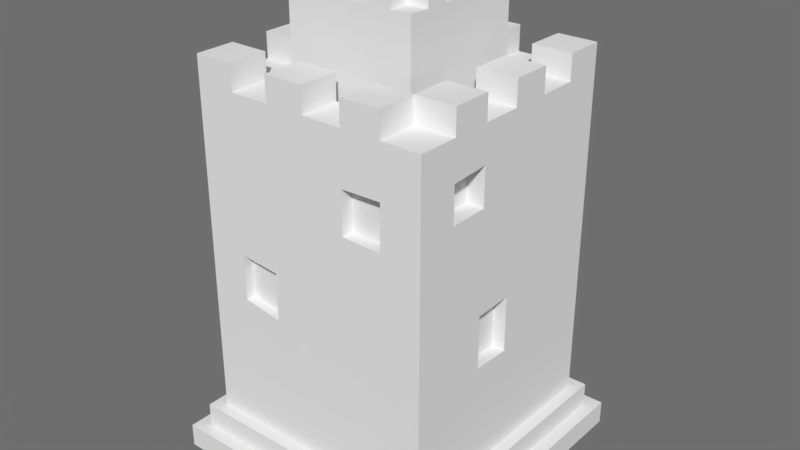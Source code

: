 # Source: base.blend  (saved by Blender 2.79.0; exported with 4.5.12 LTS)
import bpy
from mathutils import Matrix  # noqa: F401  (used for matrix-valued properties, if any)

bpy.ops.wm.read_factory_settings(use_empty=True)
scene = bpy.context.scene
scene.name = 'Scene'

# ---- collections
col_collection_1 = bpy.data.collections.new('Collection 1'); scene.collection.children.link(col_collection_1)

# ---- world
world_world = bpy.data.worlds.new('World'); scene.world = world_world
world_world.use_nodes = True; world_world.node_tree.nodes.clear()
_N = world_world.node_tree.nodes; _L = world_world.node_tree.links
n0 = _N.new('ShaderNodeOutputWorld'); n0.name = 'World Output'; n0.location = (300, 300)
n1 = _N.new('ShaderNodeBackground'); n1.name = 'Background'; n1.location = (10, 300)
n1.inputs[0].default_value = (0.1574, 0.1574, 0.1574, 1.0)
_L.new(n1.outputs[0], n0.inputs[0])
n0.is_active_output = True
world_world.color = (1.0, 1.0, 1.0)
world_world.use_sun_shadow = False
world_world.sun_shadow_jitter_overblur = 0.0
world_world.cycles.sampling_method = 'MANUAL'

# ---- meshes
me_cube = bpy.data.meshes.new('Cube')
me_cube.from_pydata([(1.0, 1.0, 1.0), (1.0, -1.0, 1.0), (-1.0, -1.0, 1.0), (-1.0, 1.0, 1.0), (1.236, 1.236, 6.0), (1.236, -1.236, 6.0), (-1.236, -1.236, 6.0), (-1.236, 1.236, 6.0), (1.854, 1.854, 0.8756), (1.854, -1.854, 0.8756), (-1.854, 1.854, 0.8756), (1.854, 1.854, 6.0), (-1.854, -1.854, 0.8756), (1.854, -1.854, 6.0), (-1.854, -1.854, 6.0), (-1.854, 1.854, 6.0), (1.0, 1.0, 7.239), (1.0, -1.0, 7.239), (-1.0, 1.0, 7.239), (-1.0, -1.0, 7.239), (0.6764, 0.6764, 7.239), (0.6764, -0.6764, 7.239), (-0.6764, 0.6764, 7.239), (-0.6764, -0.6764, 7.239), (0.6764, 0.6764, 6.023), (0.6764, -0.6764, 6.023), (-0.6764, 0.6764, 6.023), (-0.6764, -0.6764, 6.023), (1.0, -0.6764, 7.239), (0.6764, -1.0, 7.239), (0.679, 1.0, 7.239), (1.0, 0.6689, 7.239), (-0.6735, 1.0, 7.239), (-1.0, 0.6749, 7.239), (-0.6822, -1.0, 7.239), (-1.0, -0.6732, 7.239), (1.854, -1.22, 6.0), (1.24, -1.854, 6.0), (-1.231, -1.854, 6.0), (-1.854, -1.234, 6.0), (-1.23, 1.854, 6.0), (1.245, 1.854, 6.0), (1.854, 1.241, 6.0), (1.854, -1.234, 0.8756), (1.225, -1.854, 0.8756), (-1.23, -1.854, 0.8756), (-1.854, -1.239, 0.8756), (-1.854, 1.218, 0.8756), (-1.241, 1.854, 0.8756), (1.268, 1.854, 0.8756), (1.854, 1.229, 0.8756), (1.0, 0.5, 1.0), (1.0, -5.364e-07, 1.0), (1.0, -0.5, 1.0), (-1.0, -0.5, 1.0), (-1.0, 2.086e-07, 1.0), (-1.0, 0.5, 1.0), (1.236, 0.6181, 6.0), (1.236, -6.557e-07, 6.0), (1.236, -0.6181, 6.0), (-1.236, -0.6181, 6.0), (-1.236, 2.384e-07, 6.0), (1.854, 0.6259, 6.0), (1.854, 0.01062, 6.0), (1.854, -0.6047, 6.0), (-1.854, -0.6177, 6.0), (-1.854, -0.001613, 6.0), (-1.854, 0.6144, 6.0), (1.854, 0.6135, 0.8756), (1.854, -0.002424, 0.8756), (1.854, -0.6183, 0.8756), (-1.854, -0.625, 0.8756), (-1.854, -0.01076, 0.8756), (-1.854, 0.6035, 0.8756), (0.5, 1.0, 1.0), (2.384e-07, 1.0, 1.0), (-0.5, 1.0, 1.0), (0.5, -1.0, 1.0), (-5.364e-07, -1.0, 1.0), (-0.5, -1.0, 1.0), (0.6181, 1.236, 6.0), (3.576e-07, 1.236, 6.0), (-0.6181, 1.236, 6.0), (0.6181, -1.236, 6.0), (-6.557e-07, -1.236, 6.0), (-0.6181, -1.236, 6.0), (0.6225, -1.854, 6.0), (0.004773, -1.854, 6.0), (-0.6129, -1.854, 6.0), (0.6262, 1.854, 6.0), (0.007316, 1.854, 6.0), (-0.6115, 1.854, 6.0), (0.611, -1.854, 0.8756), (-0.00249, -1.854, 0.8756), (-0.616, -1.854, 0.8756), (0.6409, 1.854, 0.8756), (0.01349, 1.854, 0.8756), (-0.6139, 1.854, 0.8756), (-1.236, 0.6181, 6.0), (-1.854, 1.231, 6.0), (-1.854, -1.854, 6.386), (-1.236, -1.236, 6.386), (1.236, -0.6181, 6.386), (1.236, -1.236, 6.386), (-0.6181, 1.236, 6.386), (-1.236, 1.236, 6.386), (-1.231, -1.854, 6.386), (1.236, 1.236, 6.386), (1.854, 1.854, 6.386), (1.854, -0.6047, 6.386), (1.854, -1.22, 6.386), (1.24, -1.854, 6.386), (-1.854, -1.234, 6.386), (-0.6115, 1.854, 6.386), (-1.23, 1.854, 6.386), (1.245, 1.854, 6.386), (1.854, 1.241, 6.386), (1.236, 0.6181, 6.386), (1.236, -6.557e-07, 6.386), (-1.236, -0.6181, 6.386), (-1.236, 2.384e-07, 6.386), (1.854, 0.6259, 6.386), (1.854, 0.01062, 6.386), (-1.854, -0.6177, 6.386), (-1.854, -0.001613, 6.386), (0.6181, 1.236, 6.386), (3.576e-07, 1.236, 6.386), (0.6181, -1.236, 6.386), (-6.557e-07, -1.236, 6.386), (-0.6181, -1.236, 6.386), (0.6225, -1.854, 6.386), (0.004773, -1.854, 6.386), (-0.6129, -1.854, 6.386), (0.6262, 1.854, 6.386), (0.007316, 1.854, 6.386), (-1.236, 0.6181, 6.386), (-1.854, 0.6144, 6.386), (-1.854, 1.231, 6.386), (0.6764, 0.3382, 7.239), (0.6764, -4.172e-07, 7.239), (0.6764, -0.3382, 7.239), (-0.6764, -0.3382, 7.239), (-0.6764, 8.941e-08, 7.239), (-0.6764, 0.3382, 7.239), (0.6764, 0.3382, 6.023), (0.6764, -4.172e-07, 6.023), (0.6764, -0.3382, 6.023), (-0.6764, -0.3382, 6.023), (-0.6764, 8.941e-08, 6.023), (-0.6764, 0.3382, 6.023), (1.0, 0.3326, 7.239), (1.0, -0.003742, 7.239), (1.0, -0.3401, 7.239), (-1.0, -0.3362, 7.239), (-1.0, 0.000822, 7.239), (-1.0, 0.3379, 7.239), (0.3382, 0.6764, 7.239), (1.49e-07, 0.6764, 7.239), (-0.3382, 0.6764, 7.239), (0.3382, -0.6764, 7.239), (-3.874e-07, -0.6764, 7.239), (-0.3382, -0.6764, 7.239), (0.3382, 0.6764, 6.023), (1.49e-07, 0.6764, 6.023), (-0.3382, 0.6764, 6.023), (0.3382, -0.6764, 6.023), (-3.874e-07, -0.6764, 6.023), (-0.3382, -0.6764, 6.023), (0.3408, 1.0, 7.239), (0.002715, 1.0, 7.239), (-0.3354, 1.0, 7.239), (0.3367, -1.0, 7.239), (-0.002896, -1.0, 7.239), (-0.3425, -1.0, 7.239), (-0.3382, 0.3382, 6.023), (2.98e-08, 0.3382, 6.023), (0.3382, 0.3382, 6.023), (-0.3382, -3.725e-08, 6.023), (-8.941e-08, -1.639e-07, 6.023), (0.3382, -2.906e-07, 6.023), (-0.3382, -0.3382, 6.023), (-2.384e-07, -0.3382, 6.023), (0.3382, -0.3382, 6.023), (-0.6822, -1.0, 7.422), (-1.0, -1.0, 7.422), (0.6764, -0.3382, 7.422), (0.6764, -0.6764, 7.422), (-0.3382, 0.6764, 7.422), (-0.6764, 0.6764, 7.422), (-0.6764, 0.3382, 7.422), (-0.6764, -0.6764, 7.422), (0.6764, 0.6764, 7.422), (1.0, 1.0, 7.422), (0.679, 1.0, 7.422), (1.0, -0.3401, 7.422), (1.0, -0.6764, 7.422), (0.6764, -1.0, 7.422), (1.0, 0.6689, 7.422), (-0.3354, 1.0, 7.422), (-0.6735, 1.0, 7.422), (-1.0, 0.3379, 7.422), (-1.0, 0.6749, 7.422), (-1.0, -0.6732, 7.422), (0.6764, 0.3382, 7.422), (0.6764, -4.172e-07, 7.422), (-0.6764, -0.3382, 7.422), (-0.6764, 8.941e-08, 7.422), (1.0, 0.3326, 7.422), (1.0, -0.003742, 7.422), (-1.0, -0.3362, 7.422), (-1.0, 0.000822, 7.422), (0.3382, 0.6764, 7.422), (1.49e-07, 0.6764, 7.422), (0.3382, -0.6764, 7.422), (-3.874e-07, -0.6764, 7.422), (-0.3382, -0.6764, 7.422), (0.3408, 1.0, 7.422), (0.002715, 1.0, 7.422), (0.3367, -1.0, 7.422), (-0.002896, -1.0, 7.422), (-0.3425, -1.0, 7.422), (-1.854, -0.003715, 4.621), (-1.854, 0.6119, 4.613), (-1.854, -0.004764, 3.932), (-1.854, 0.6107, 3.931), (-1.709, 0.6119, 4.613), (-1.709, -0.003715, 4.621), (-1.709, -0.004765, 3.932), (-1.709, 0.6107, 3.931), (-0.6142, -1.854, 3.581), (-1.23, -1.854, 3.642), (-0.6146, -1.854, 2.847), (-1.23, -1.854, 2.945), (-1.23, -1.702, 2.945), (-1.23, -1.702, 3.642), (-0.6142, -1.702, 3.581), (-0.6146, -1.702, 2.847), (0.621, -1.854, 5.204), (1.238, -1.854, 5.216), (0.6197, -1.854, 4.548), (1.236, -1.854, 4.532), (1.236, -1.67, 4.532), (1.238, -1.67, 5.216), (0.621, -1.67, 5.204), (0.6197, -1.67, 4.548), (1.854, -0.6108, 3.294), (1.854, 0.00478, 3.315), (1.854, -0.6127, 2.478), (1.854, 0.002913, 2.455), (1.648, -0.6108, 3.294), (1.648, 0.00478, 3.315), (1.648, -0.6127, 2.478), (1.648, 0.002913, 2.455), (1.854, -0.6059, 5.443), (1.854, -1.221, 5.411), (1.854, -1.223, 4.851), (1.854, -0.6073, 4.859), (1.581, -1.223, 4.851), (1.581, -1.221, 5.411), (1.581, -0.6059, 5.443), (1.581, -0.6073, 4.859), (-0.6126, 1.854, 3.236), (0.01017, 1.854, 3.231), (0.01106, 1.854, 2.359), (-0.613, 1.854, 2.405), (-0.613, 1.562, 2.405), (-0.6126, 1.562, 3.236), (0.01106, 1.562, 2.359), (0.01017, 1.562, 3.231), (0.008081, 1.854, 5.256), (0.628, 1.854, 5.237), (0.008758, 1.854, 4.598), (0.6297, 1.854, 4.568), (0.008758, 1.605, 4.598), (0.008081, 1.605, 5.256), (0.6297, 1.605, 4.568), (0.628, 1.605, 5.237), (1.0, -0.5, 0.1455), (1.0, -1.0, 0.1455), (-0.5, 1.0, 0.1455), (-1.0, 1.0, 0.1455), (1.236, 1.236, 0.1455), (1.0, 1.0, 0.1455), (-0.5, -1.0, 0.1455), (-1.0, -1.0, 0.1455), (1.236, -1.236, 0.1455), (-1.0, 0.5, 0.1455), (-1.236, 1.236, 0.1455), (-1.236, -1.236, 0.1455), (1.236, -0.6181, 0.1455), (-0.6181, 1.236, 0.1455), (1.854, -1.854, 0.1455), (-0.6181, -1.236, 0.1455), (1.854, 1.854, 0.1455), (-1.236, 0.6181, 0.1455), (1.854, -1.234, 0.1455), (-1.241, 1.854, 0.1455), (-1.854, 1.854, 0.1455), (-1.23, -1.854, 0.1455), (-1.854, -1.854, 0.1455), (-1.854, 1.218, 0.1455), (1.854, -0.6183, 0.1455), (1.225, -1.854, 0.1455), (-0.616, -1.854, 0.1455), (-1.854, -1.239, 0.1455), (-1.854, 0.6035, 0.1455), (-0.6139, 1.854, 0.1455), (1.268, 1.854, 0.1455), (1.854, 1.229, 0.1455), (1.0, 0.5, 0.1455), (1.0, -1.788e-07, 0.1455), (-1.0, -0.5, 0.1455), (-1.0, 1.788e-07, 0.1455), (1.236, 0.6181, 0.1455), (1.236, -1.192e-07, 0.1455), (-1.236, -0.6181, 0.1455), (-1.236, 2.98e-07, 0.1455), (1.854, 0.6135, 0.1455), (1.854, -0.002424, 0.1455), (-1.854, -0.625, 0.1455), (-1.854, -0.01076, 0.1455), (-0.5, 0.5, 0.1455), (-0.5, 8.941e-08, 0.1455), (-0.5, -0.5, 0.1455), (0.5, 1.0, 0.1455), (1.788e-07, 1.0, 0.1455), (0.5, -1.0, 0.1455), (-5.96e-08, -1.0, 0.1455), (0.6181, 1.236, 0.1455), (2.384e-07, 1.236, 0.1455), (0.6181, -1.236, 0.1455), (-5.96e-08, -1.236, 0.1455), (0.611, -1.854, 0.1455), (-0.00249, -1.854, 0.1455), (0.6409, 1.854, 0.1455), (0.01349, 1.854, 0.1455), (0.5, 0.5, 0.1455), (1.192e-07, 0.5, 0.1455), (0.5, -8.941e-08, 0.1455), (2.98e-08, 0.0, 0.1455), (0.5, -0.5, 0.1455), (0.0, -0.5, 0.1455), (2.04, -1.357, 0.8756), (2.04, -2.04, 0.8756), (-1.366, 2.04, 0.8756), (-2.04, 2.04, 0.8756), (-1.353, -2.04, 0.8756), (-2.04, -2.04, 0.8756), (-2.04, 1.34, 0.8756), (2.04, -0.6799, 0.8756), (1.347, -2.04, 0.8756), (-0.6778, -2.04, 0.8756), (-2.04, -1.363, 0.8756), (-2.04, 0.6641, 0.8756), (-0.6756, 2.04, 0.8756), (2.04, 2.04, 0.8756), (1.395, 2.04, 0.8756), (2.04, 1.353, 0.8756), (2.04, 0.6751, 0.8756), (2.04, -0.002391, 0.8756), (-2.04, -0.6872, 0.8756), (-2.04, -0.01156, 0.8756), (0.6719, -2.04, 0.8756), (-0.002968, -2.04, 0.8756), (0.7048, 2.04, 0.8756), (0.01461, 2.04, 0.8756), (-2.04, -1.363, 0.1455), (-0.002968, -2.04, 0.1455), (2.04, -0.002391, 0.1455), (-2.04, -2.04, 0.1455), (1.347, -2.04, 0.1455), (0.6719, -2.04, 0.1455), (2.04, 0.6751, 0.1455), (2.04, -0.6799, 0.1455), (-2.04, 2.04, 0.1455), (-1.366, 2.04, 0.1455), (-0.6778, -2.04, 0.1455), (-1.353, -2.04, 0.1455), (-0.6756, 2.04, 0.1455), (2.04, 2.04, 0.1455), (2.04, 1.353, 0.1455), (2.04, -1.357, 0.1455), (2.04, -2.04, 0.1455), (-2.04, 0.6641, 0.1455), (-2.04, 1.34, 0.1455), (0.01461, 2.04, 0.1455), (-2.04, -0.6872, 0.1455), (-2.04, -0.01156, 0.1455), (0.7048, 2.04, 0.1455), (1.395, 2.04, 0.1455), (-2.04, -1.363, 0.5106), (-0.002968, -2.04, 0.5106), (2.04, -0.002391, 0.5106), (-2.04, -2.04, 0.5106), (1.347, -2.04, 0.5106), (0.6719, -2.04, 0.5106), (2.04, 0.6751, 0.5106), (2.04, -0.6799, 0.5106), (-2.04, 2.04, 0.5106), (-1.366, 2.04, 0.5106), (-0.6778, -2.04, 0.5106), (-1.353, -2.04, 0.5106), (-0.6756, 2.04, 0.5106), (2.04, 2.04, 0.5106), (2.04, 1.353, 0.5106), (2.04, -1.357, 0.5106), (2.04, -2.04, 0.5106), (-2.04, 0.6641, 0.5106), (-2.04, 1.34, 0.5106), (0.01461, 2.04, 0.5106), (-2.04, -0.6872, 0.5106), (-2.04, -0.01156, 0.5106), (0.7048, 2.04, 0.5106), (1.395, 2.04, 0.5106), (-2.244, -1.499, 0.5106), (-2.244, -1.499, 0.1455), (-0.003494, -2.243, 0.5106), (-0.003494, -2.243, 0.1455), (2.243, -0.002356, 0.5106), (2.243, -0.002356, 0.1455), (-2.244, -2.243, 0.5106), (-2.244, -2.243, 0.1455), (0.7389, -2.243, 0.5106), (0.7389, -2.243, 0.1455), (2.243, 0.7429, 0.5106), (2.243, 0.7429, 0.1455), (-1.503, 2.244, 0.5106), (-1.503, 2.244, 0.1455), (-1.488, -2.243, 0.5106), (-1.488, -2.243, 0.1455), (2.243, 1.488, 0.5106), (2.243, 1.488, 0.1455), (2.243, -2.243, 0.5106), (2.243, -2.243, 0.1455), (-2.244, 1.474, 0.5106), (-2.244, 1.474, 0.1455), (-2.244, -0.01244, 0.5106), (-2.244, -0.01244, 0.1455), (1.534, 2.244, 0.5106), (1.534, 2.244, 0.1455), (2.243, -1.493, 0.1455), (-2.244, 2.244, 0.1455), (2.243, -0.7476, 0.1455), (1.481, -2.243, 0.1455), (-0.7459, -2.243, 0.1455), (-2.244, 0.7308, 0.1455), (-0.7434, 2.244, 0.1455), (2.243, 2.244, 0.1455), (-2.244, -0.7557, 0.1455), (0.775, 2.244, 0.1455), (0.01584, 2.244, 0.1455), (1.481, -2.243, 0.5106), (2.243, -0.7476, 0.5106), (-2.244, 2.244, 0.5106), (-0.7459, -2.243, 0.5106), (-0.7434, 2.244, 0.5106), (2.243, 2.244, 0.5106), (2.243, -1.493, 0.5106), (-2.244, 0.7308, 0.5106), (0.01584, 2.244, 0.5106), (-2.244, -0.7557, 0.5106), (0.775, 2.244, 0.5106)], [], [(2, 79, 78, 77, 1, 29, 171, 172, 173, 34), (79, 2, 6, 85), (80, 4, 41, 89), (53, 1, 5, 59), (56, 3, 7, 98), (74, 0, 4, 80), (8, 11, 42, 50), (9, 13, 37, 238, 240, 44), (12, 14, 39, 46), (11, 8, 49, 41), (85, 6, 38, 88), (41, 4, 107, 115), (18, 33, 22), (1, 53, 52, 51, 0, 31, 150, 151, 152, 28), (3, 33, 18), (0, 74, 75, 76, 3, 32, 170, 169, 168, 30), (159, 21, 25, 165), (154, 153, 209, 210), (21, 28, 195, 186), (17, 21, 29), (180, 147, 27, 167), (138, 20, 24, 144), (141, 23, 27, 147), (158, 22, 26, 164), (138, 150, 31, 20), (161, 173, 220, 215), (23, 35, 202, 190), (22, 32, 18), (141, 153, 35, 23), (143, 22, 188, 189), (28, 152, 194, 195), (36, 5, 13), (37, 13, 5), (63, 62, 121, 122), (84, 85, 129, 128), (99, 7, 15), (40, 15, 7), (83, 86, 130, 127), (11, 41, 115, 108), (50, 42, 62, 68), (21, 17, 28), (43, 255, 254, 36, 13, 9), (94, 231, 232, 45), (45, 232, 230, 38, 14, 12), (73, 224, 222, 67, 99, 47), (47, 99, 15, 10), (40, 48, 10, 15), (91, 261, 264, 97, 48, 40), (70, 247, 245, 256, 255, 43), (68, 62, 63, 246, 248, 69), (69, 248, 247, 70), (46, 39, 65, 71), (71, 65, 66, 221, 223, 72), (72, 223, 224, 73), (4, 57, 62, 42), (40, 7, 105, 114), (58, 59, 64, 63), (2, 54, 60, 6), (54, 55, 61, 60), (55, 56, 98, 61), (0, 51, 57, 4), (51, 52, 58, 57), (52, 53, 59, 58), (6, 60, 65, 39), (64, 59, 102, 109), (61, 98, 67, 66), (69, 70, 349, 359), (93, 94, 351, 363), (296, 297, 374, 375), (333, 332, 371, 367), (68, 69, 359, 358), (300, 305, 383, 384), (12, 46, 352, 347), (92, 93, 363, 362), (291, 295, 381, 382), (41, 49, 95, 272, 270, 89), (89, 270, 269, 90), (90, 269, 271, 262, 261, 91), (332, 302, 370, 371), (50, 68, 358, 357), (47, 10, 345, 348), (44, 240, 239, 92), (92, 239, 237, 86, 87, 93), (93, 87, 88, 229, 231, 94), (5, 83, 127, 103), (83, 84, 87, 86), (91, 40, 114, 113), (44, 92, 362, 350), (305, 320, 387, 383), (304, 299, 369, 366), (3, 76, 82, 7), (76, 75, 81, 82), (75, 74, 80, 81), (80, 89, 133, 125), (82, 81, 90, 91), (58, 63, 122, 118), (94, 45, 346, 351), (320, 319, 386, 387), (45, 12, 347, 346), (319, 304, 366, 386), (298, 303, 376, 377), (9, 44, 350, 343), (1, 77, 83, 5), (77, 78, 84, 83), (78, 79, 85, 84), (301, 318, 368, 373), (10, 48, 344, 345), (318, 317, 372, 368), (33, 3, 56, 55, 54, 2, 35, 153, 154, 155), (35, 2, 19), (34, 19, 2), (29, 1, 17), (28, 17, 1), (31, 0, 16), (30, 16, 0), (32, 3, 18), (60, 61, 120, 119), (102, 103, 110, 109), (106, 101, 100), (112, 100, 101), (115, 107, 108), (116, 108, 107), (117, 118, 122, 121), (119, 120, 124, 123), (103, 127, 130, 111), (128, 129, 132, 131), (105, 104, 113, 114), (126, 125, 133, 134), (135, 105, 137, 136), (87, 84, 128, 131), (86, 37, 111, 130), (36, 64, 109, 110), (42, 11, 108, 116), (85, 88, 132, 129), (5, 36, 110, 103), (4, 42, 116, 107), (88, 87, 131, 132), (66, 65, 123, 124), (37, 5, 103, 111), (98, 7, 105, 135), (89, 90, 134, 133), (59, 5, 103, 102), (99, 67, 136, 137), (38, 6, 101, 106), (7, 82, 104, 105), (7, 99, 137, 105), (39, 14, 100, 112), (57, 58, 118, 117), (67, 98, 135, 136), (6, 39, 112, 101), (65, 60, 119, 123), (82, 91, 113, 104), (61, 66, 124, 120), (81, 80, 125, 126), (62, 57, 117, 121), (14, 38, 106, 100), (90, 81, 126, 134), (138, 139, 204, 203), (143, 155, 154, 142), (35, 19, 184, 202), (34, 23, 190, 183), (140, 152, 151, 139), (22, 158, 187, 188), (22, 143, 149, 26), (143, 142, 148, 149), (142, 141, 147, 148), (21, 140, 146, 25), (140, 139, 145, 146), (139, 138, 144, 145), (164, 26, 149, 174), (174, 149, 148, 177), (177, 148, 147, 180), (145, 179, 182, 146), (179, 178, 181, 182), (178, 177, 180, 181), (144, 176, 179, 145), (176, 175, 178, 179), (175, 174, 177, 178), (24, 162, 176, 144), (162, 163, 175, 176), (163, 164, 174, 175), (23, 34, 173, 161), (151, 150, 207, 208), (160, 172, 171, 159), (20, 30, 168, 156), (140, 21, 186, 185), (157, 169, 170, 158), (20, 156, 162, 24), (156, 157, 163, 162), (157, 158, 164, 163), (146, 182, 165, 25), (182, 181, 166, 165), (181, 180, 167, 166), (23, 161, 167, 27), (161, 160, 166, 167), (160, 159, 165, 166), (192, 193, 191), (184, 183, 190), (187, 198, 199, 188), (191, 197, 192), (213, 218, 196, 186), (190, 202, 184), (188, 201, 200, 189), (206, 210, 209, 205), (186, 195, 194, 185), (204, 208, 207, 203), (215, 220, 219, 214), (211, 216, 217, 212), (172, 160, 214, 219), (159, 171, 218, 213), (141, 142, 206, 205), (29, 21, 186, 196), (155, 143, 189, 200), (156, 168, 216, 211), (30, 20, 191, 193), (142, 154, 210, 206), (16, 30, 193, 192), (168, 169, 217, 216), (169, 157, 212, 217), (19, 34, 183, 184), (31, 16, 192, 197), (153, 141, 205, 209), (158, 170, 198, 187), (157, 156, 211, 212), (20, 31, 197, 191), (152, 140, 185, 194), (171, 29, 196, 218), (170, 32, 199, 198), (139, 151, 208, 204), (21, 159, 213, 186), (32, 22, 188, 199), (150, 138, 203, 207), (173, 172, 219, 220), (33, 155, 200, 201), (160, 161, 215, 214), (22, 33, 201, 188), (228, 227, 226, 225), (222, 221, 66, 67), (224, 223, 227, 228), (223, 221, 226, 227), (222, 224, 228, 225), (221, 222, 225, 226), (233, 236, 235, 234), (230, 229, 88, 38), (229, 230, 234, 235), (232, 231, 236, 233), (231, 229, 235, 236), (230, 232, 233, 234), (237, 238, 37, 86), (239, 240, 241, 244), (244, 241, 242, 243), (237, 239, 244, 243), (240, 238, 242, 241), (238, 237, 243, 242), (251, 252, 250, 249), (245, 246, 63, 64, 253, 256), (248, 246, 250, 252), (246, 245, 249, 250), (247, 248, 252, 251), (245, 247, 251, 249), (257, 260, 259, 258), (254, 253, 64, 36), (254, 255, 257, 258), (256, 253, 259, 260), (253, 254, 258, 259), (255, 256, 260, 257), (266, 268, 267, 265), (261, 262, 268, 266), (264, 263, 96, 97), (264, 261, 266, 265), (263, 264, 265, 267), (262, 263, 267, 268), (274, 276, 275, 273), (269, 270, 276, 274), (271, 272, 95, 96, 263, 262), (271, 269, 274, 273), (272, 271, 273, 275), (270, 272, 275, 276), (323, 283, 284, 311), (279, 280, 287, 290), (326, 278, 285, 330), (311, 284, 288, 315), (287, 300, 297), (285, 295, 291), (309, 282, 281, 313), (288, 298, 299), (290, 287, 296, 306), (317, 313, 281, 308), (302, 285, 291), (332, 330, 285, 302), (304, 288, 299), (319, 315, 288, 304), (296, 287, 297), (307, 293, 281), (308, 281, 293), (300, 287, 294, 305), (305, 294, 316, 320), (320, 316, 315, 319), (295, 285, 289, 301), (301, 289, 314, 318), (318, 314, 313, 317), (278, 277, 289, 285), (277, 310, 314, 289), (310, 309, 313, 314), (280, 286, 294, 287), (286, 312, 316, 294), (312, 311, 315, 316), (279, 321, 286, 280), (321, 322, 312, 286), (322, 323, 311, 312), (310, 277, 340, 338), (338, 340, 341, 339), (339, 341, 323, 322), (309, 310, 338, 336), (336, 338, 339, 337), (337, 339, 322, 321), (282, 309, 336, 324), (324, 336, 337, 325), (325, 337, 321, 279), (298, 288, 292, 303), (303, 292, 331, 333), (333, 331, 330, 332), (281, 328, 334, 307), (328, 329, 335, 334), (329, 290, 306, 335), (284, 283, 292, 288), (283, 327, 331, 292), (327, 326, 330, 331), (282, 324, 328, 281), (324, 325, 329, 328), (325, 279, 290, 329), (277, 278, 326, 340), (340, 326, 327, 341), (341, 327, 283, 323), (407, 408, 434, 458), (389, 388, 449, 439), (395, 391, 416, 422), (366, 369, 421, 415), (409, 412, 461, 459), (376, 367, 417, 444), (396, 392, 418, 424), (377, 376, 444, 429), (410, 411, 436, 460), (367, 371, 423, 417), (401, 393, 420, 428), (370, 382, 433, 443), (412, 413, 438, 461), (371, 370, 443, 423), (394, 395, 422, 451), (381, 373, 442, 440), (383, 387, 437, 445), (404, 396, 424, 430), (374, 384, 435, 441), (387, 386, 448, 437), (397, 405, 457, 452), (369, 377, 429, 421), (386, 366, 415, 448), (399, 402, 455, 426), (303, 333, 367, 376), (299, 298, 377, 369), (95, 49, 356, 364), (73, 47, 348, 353), (306, 296, 375, 378), (46, 71, 360, 352), (307, 334, 388, 389), (297, 300, 384, 374), (96, 95, 364, 365), (48, 97, 354, 344), (71, 72, 361, 360), (334, 335, 385, 388), (97, 96, 365, 354), (293, 307, 389, 379), (72, 73, 353, 361), (335, 306, 378, 385), (49, 8, 355, 356), (295, 301, 373, 381), (308, 293, 379, 380), (317, 308, 380, 372), (8, 50, 357, 355), (70, 43, 342, 349), (43, 9, 343, 342), (302, 291, 382, 370), (364, 356, 413, 412), (360, 361, 411, 410), (365, 364, 412, 409), (353, 348, 408, 407), (342, 343, 406, 405), (361, 353, 407, 411), (355, 357, 404, 403), (354, 365, 409, 402), (351, 346, 401, 400), (345, 344, 399, 398), (344, 354, 402, 399), (349, 342, 405, 397), (357, 358, 396, 404), (350, 362, 395, 394), (346, 347, 393, 401), (358, 359, 392, 396), (362, 363, 391, 395), (347, 352, 390, 393), (359, 349, 397, 392), (356, 355, 403, 413), (363, 351, 400, 391), (348, 345, 398, 408), (343, 350, 394, 406), (352, 360, 410, 390), (414, 460, 448, 415), (432, 451, 443, 433), (434, 453, 441, 435), (416, 454, 444, 417), (438, 456, 447, 439), (418, 452, 442, 419), (420, 414, 415, 421), (422, 416, 417, 423), (424, 418, 419, 425), (428, 420, 421, 429), (451, 422, 423, 443), (430, 424, 425, 431), (452, 457, 440, 442), (426, 455, 446, 427), (453, 426, 427, 441), (454, 428, 429, 444), (455, 459, 450, 446), (456, 430, 431, 447), (436, 458, 445, 437), (457, 432, 433, 440), (458, 434, 435, 445), (459, 461, 449, 450), (460, 436, 437, 448), (461, 438, 439, 449), (384, 383, 445, 435), (393, 390, 414, 420), (388, 385, 450, 449), (405, 406, 432, 457), (378, 375, 427, 446), (392, 397, 452, 418), (385, 378, 446, 450), (411, 407, 458, 436), (379, 389, 439, 447), (413, 403, 456, 438), (403, 404, 430, 456), (380, 379, 447, 431), (391, 400, 454, 416), (402, 409, 459, 455), (372, 380, 431, 425), (408, 398, 453, 434), (400, 401, 428, 454), (368, 372, 425, 419), (382, 381, 440, 433), (406, 394, 451, 432), (398, 399, 426, 453), (373, 368, 419, 442), (375, 374, 441, 427), (390, 410, 460, 414)])
_uv = me_cube.uv_layers.new(name='UVMap')
_uv.uv.foreach_set('vector', [0.9985, 0.5857, 0.9689, 0.5857, 0.9392, 0.5857, 0.9096, 0.5857, 0.8799, 0.5857, 0.8991, 0.2157, 0.9193, 0.2157, 0.9394, 0.2157, 0.9595, 0.2157, 0.9797, 0.2157, 0.6303, 0.5857, 0.6006, 0.5857, 0.5866, 0.2891, 0.6233, 0.2891, 0.3196, 0.7366, 0.3196, 0.7732, 0.2829, 0.7737, 0.2829, 0.737, 0.5429, 0.5857, 0.5726, 0.5857, 0.5866, 0.8824, 0.5499, 0.8824, 0.8362, 0.2662, 0.8659, 0.2662, 0.8799, 0.5629, 0.8433, 0.5629, 0.4836, 0.5857, 0.454, 0.5857, 0.44, 0.2891, 0.4766, 0.2891, 0.44, 0.3268, 0.44, 0.6307, 0.4036, 0.6307, 0.4029, 0.3268, 0.0, 0.6536, 4.242e-08, 0.3497, 0.03643, 0.3497, 0.03655, 0.3962, 0.03666, 0.4368, 0.03736, 0.6536, 0.22, 3.217e-07, 0.22, 0.3039, 0.1832, 0.3039, 0.1835, 2.616e-07, 0.22, 0.3039, 0.22, 3.677e-07, 0.2547, 3.182e-07, 0.2561, 0.3039, 0.03666, 0.8242, 0.0, 0.8245, 2.504e-05, 0.7878, 0.03666, 0.7875, 0.7333, 0.8519, 0.7333, 0.8886, 0.7104, 0.8886, 0.7104, 0.8519, 0.5167, 0.9053, 0.5167, 0.9246, 0.4975, 0.9246, 0.7333, 0.5857, 0.7629, 0.5857, 0.7926, 0.5857, 0.8222, 0.5857, 0.8519, 0.5857, 0.8322, 0.9558, 0.8123, 0.9558, 0.7924, 0.9558, 0.7724, 0.9558, 0.7525, 0.9558, 0.5866, 0.5857, 0.6059, 0.9558, 0.5866, 0.9558, 0.8519, 0.5857, 0.8815, 0.5857, 0.9112, 0.5857, 0.9409, 0.5857, 0.9705, 0.5857, 0.9511, 0.9558, 0.9311, 0.9558, 0.911, 0.9558, 0.891, 0.9558, 0.8709, 0.9558, 0.1805, 0.7257, 0.1605, 0.7257, 0.1605, 0.6536, 0.1805, 0.6536, 0.6459, 0.9558, 0.6659, 0.9558, 0.6659, 0.9666, 0.6459, 0.9666, 0.9282, 0.1409, 0.9282, 0.1217, 0.939, 0.1217, 0.939, 0.1409, 0.9309, 0.0, 0.9309, 0.02715, 0.9174, 0.01357, 0.341, 0.6737, 0.3209, 0.6737, 0.3209, 0.6536, 0.341, 0.6536, 0.02006, 0.7257, 3.535e-09, 0.7257, 0.0, 0.6536, 0.02006, 0.6536, 0.2608, 0.7257, 0.2407, 0.7257, 0.2407, 0.6536, 0.2608, 0.6536, 0.1404, 0.6644, 0.1605, 0.6644, 0.1605, 0.7366, 0.1404, 0.7366, 0.747, 0.2423, 0.7662, 0.242, 0.7662, 0.2619, 0.747, 0.2624, 0.5734, 0.9053, 0.5734, 0.9245, 0.5625, 0.9245, 0.5625, 0.9053, 0.9174, 0.1409, 0.9174, 0.1217, 0.9282, 0.1217, 0.9282, 0.1409, 0.4783, 0.9055, 0.4975, 0.9053, 0.4975, 0.9247, 0.3824, 0.9164, 0.3632, 0.9166, 0.3632, 0.8966, 0.3824, 0.8964, 0.3009, 0.7257, 0.3209, 0.7257, 0.3209, 0.7366, 0.3009, 0.7366, 0.7525, 0.9558, 0.7724, 0.9558, 0.7724, 0.9666, 0.7525, 0.9666, 0.183, 0.7618, 0.2096, 0.7366, 0.2096, 0.7884, 0.04729, 0.8094, 0.07305, 0.7837, 0.07305, 0.8355, 0.3306, 0.6307, 0.3671, 0.6307, 0.3671, 0.6536, 0.3306, 0.6536, 0.6599, 0.2891, 0.6233, 0.2891, 0.6233, 0.2662, 0.6599, 0.2662, 0.1568, 0.8028, 0.183, 0.7772, 0.183, 0.829, 0.2567, 0.8, 0.2829, 0.7739, 0.2829, 0.8257, 0.2026, 0.8658, 0.2026, 0.9024, 0.1797, 0.9024, 0.1797, 0.8658, 0.22, 0.3039, 0.2561, 0.3039, 0.2561, 0.3268, 0.22, 0.3268, 0.4029, 0.3268, 0.4036, 0.6307, 0.3671, 0.6307, 0.3664, 0.3268, 0.2088, 0.9024, 0.2088, 0.9296, 0.1952, 0.916, 0.2568, 0.3268, 0.2574, 0.5626, 0.2575, 0.5958, 0.2576, 0.6307, 0.22, 0.6307, 0.22, 0.3268, 0.1465, 0.6536, 0.1464, 0.5366, 0.1829, 0.5309, 0.1829, 0.6536, 0.1829, 0.6536, 0.1829, 0.5309, 0.183, 0.4895, 0.183, 0.3497, 0.22, 0.3497, 0.22, 0.6536, 0.0742, 1.096e-07, 0.07377, 0.1812, 0.0737, 0.2217, 0.07355, 0.3039, 0.03701, 0.3039, 0.03776, 6.01e-08, 0.03776, 6.01e-08, 0.03701, 0.3039, 5.656e-08, 0.3039, 0.0, 0.0, 0.4029, 0.3039, 0.4036, 6.363e-08, 0.44, 0.0, 0.44, 0.3039, 0.3662, 0.3039, 0.3663, 0.14, 0.3663, 0.09071, 0.3664, 1.308e-07, 0.4036, 6.363e-08, 0.4029, 0.3039, 0.2933, 0.3268, 0.2936, 0.4218, 0.2937, 0.4702, 0.294, 0.5631, 0.2574, 0.5626, 0.2568, 0.3268, 0.3664, 0.3268, 0.3671, 0.6307, 0.3306, 0.6307, 0.3303, 0.4715, 0.3301, 0.4205, 0.3298, 0.3268, 0.3298, 0.3268, 0.3301, 0.4205, 0.2936, 0.4218, 0.2933, 0.3268, 0.1835, 2.616e-07, 0.1832, 0.3039, 0.1466, 0.3039, 0.1471, 2.05e-07, 0.1471, 2.05e-07, 0.1466, 0.3039, 0.1101, 0.3039, 0.1102, 0.2221, 0.1103, 0.1813, 0.1106, 1.556e-07, 0.1106, 1.556e-07, 0.1103, 0.1813, 0.07377, 0.1812, 0.0742, 1.096e-07, 0.3196, 0.8475, 0.2829, 0.8478, 0.2831, 0.8112, 0.3196, 0.8109, 0.8945, 0.1467, 0.8945, 0.1833, 0.8716, 0.1833, 0.8716, 0.1467, 0.2829, 0.7732, 0.2463, 0.7739, 0.2464, 0.7372, 0.2829, 0.7366, 0.7473, 0.2662, 0.7769, 0.2662, 0.7699, 0.5629, 0.7333, 0.5629, 0.7769, 0.2662, 0.8066, 0.2662, 0.8066, 0.5629, 0.7699, 0.5629, 0.8066, 0.2662, 0.8362, 0.2662, 0.8433, 0.5629, 0.8066, 0.5629, 0.454, 0.5857, 0.4836, 0.5857, 0.4766, 0.8824, 0.44, 0.8824, 0.4836, 0.5857, 0.5133, 0.5857, 0.5133, 0.8824, 0.4766, 0.8824, 0.5133, 0.5857, 0.5429, 0.5857, 0.5499, 0.8824, 0.5133, 0.8824, 0.3196, 0.8478, 0.3196, 0.8845, 0.2829, 0.8845, 0.2829, 0.848, 0.1328, 0.8514, 0.1328, 0.8881, 0.1099, 0.8881, 0.1099, 0.8514, 0.1935, 0.8657, 0.1568, 0.8658, 0.157, 0.8291, 0.1935, 0.829, 0.8716, 0.1211, 0.8716, 0.1577, 0.8606, 0.1613, 0.8606, 0.1211, 0.333, 0.8547, 0.333, 0.8183, 0.344, 0.8146, 0.344, 0.8547, 0.4631, 0.2067, 0.4631, 0.243, 0.4521, 0.2541, 0.4521, 0.2141, 0.6831, 0.1332, 0.6831, 0.09682, 0.6941, 0.09321, 0.6941, 0.1332, 0.8716, 0.08462, 0.8716, 0.1211, 0.8606, 0.1211, 0.8606, 0.08096, 0.5009, 0.243, 0.5373, 0.243, 0.5337, 0.2541, 0.4936, 0.2541, 0.8496, 0.231, 0.8496, 0.1945, 0.8606, 0.2018, 0.8606, 0.242, 0.333, 0.8911, 0.333, 0.8547, 0.344, 0.8547, 0.344, 0.8947, 0.6831, 0.02307, 0.6463, 0.02307, 0.6536, 0.01208, 0.6941, 0.01208, 0.2561, 0.3039, 0.2547, 3.182e-07, 0.292, 2.616e-07, 0.2926, 0.219, 0.2927, 0.2587, 0.2928, 0.3039, 0.2928, 0.3039, 0.2927, 0.2587, 0.3295, 0.2598, 0.3295, 0.3039, 0.3295, 0.3039, 0.3295, 0.2598, 0.3294, 0.2208, 0.3294, 0.1397, 0.3663, 0.14, 0.3662, 0.3039, 0.6831, 0.09682, 0.6831, 0.06043, 0.6941, 0.05318, 0.6941, 0.09321, 0.8716, 0.04809, 0.8716, 0.08462, 0.8606, 0.08096, 0.8606, 0.04078, 0.8496, 0.04878, 0.8496, 0.01102, 0.8606, 0.0, 0.8606, 0.04154, 0.03736, 0.6536, 0.03666, 0.4368, 0.07323, 0.4358, 0.07375, 0.6536, 0.07375, 0.6536, 0.07323, 0.4358, 0.07316, 0.3969, 0.07307, 0.3497, 0.1097, 0.3497, 0.1101, 0.6536, 0.1101, 0.6536, 0.1097, 0.3497, 0.1463, 0.3497, 0.1464, 0.4931, 0.1464, 0.5366, 0.1465, 0.6536, 0.7333, 0.2891, 0.6966, 0.2891, 0.6966, 0.2662, 0.7333, 0.2662, 0.1097, 0.8511, 0.07305, 0.8514, 0.07308, 0.8147, 0.1097, 0.8145, 0.3662, 0.3039, 0.4029, 0.3039, 0.4029, 0.3268, 0.3662, 0.3268, 0.333, 0.9275, 0.333, 0.8911, 0.344, 0.8947, 0.344, 0.9347, 0.5373, 0.243, 0.5737, 0.243, 0.5738, 0.2541, 0.5337, 0.2541, 0.6466, 0.243, 0.6831, 0.243, 0.6941, 0.2541, 0.6539, 0.2541, 0.5726, 0.5857, 0.5429, 0.5857, 0.5499, 0.2891, 0.5866, 0.2891, 0.5429, 0.5857, 0.5133, 0.5857, 0.5133, 0.2891, 0.5499, 0.2891, 0.5133, 0.5857, 0.4836, 0.5857, 0.4766, 0.2891, 0.5133, 0.2891, 0.8945, 3.033e-06, 0.8945, 0.03667, 0.8716, 0.03666, 0.8716, 0.0, 0.1099, 0.8145, 0.1099, 0.7778, 0.1465, 0.7774, 0.1465, 0.8141, 0.1328, 0.8881, 0.1328, 0.8514, 0.1556, 0.8514, 0.1556, 0.8881, 0.333, 0.8183, 0.333, 0.7819, 0.344, 0.7746, 0.344, 0.8146, 0.5737, 0.243, 0.6101, 0.243, 0.6138, 0.2541, 0.5738, 0.2541, 0.333, 0.7819, 0.333, 0.7448, 0.344, 0.7338, 0.344, 0.7746, 0.6101, 0.243, 0.6466, 0.243, 0.6539, 0.2541, 0.6138, 0.2541, 0.6831, 0.206, 0.6831, 0.1696, 0.6941, 0.1733, 0.6941, 0.2133, 0.333, 0.9648, 0.333, 0.9275, 0.344, 0.9347, 0.344, 0.9758, 0.7193, 0.5857, 0.6896, 0.5857, 0.6966, 0.2891, 0.7333, 0.2891, 0.6896, 0.5857, 0.6599, 0.5857, 0.6599, 0.2891, 0.6966, 0.2891, 0.6599, 0.5857, 0.6303, 0.5857, 0.6233, 0.2891, 0.6599, 0.2891, 0.6098, 0.02307, 0.5732, 0.02307, 0.5732, 0.01208, 0.6134, 0.01208, 0.8386, 0.231, 0.8386, 0.1946, 0.8496, 0.202, 0.8496, 0.242, 0.5732, 0.02307, 0.5367, 0.02307, 0.533, 0.01208, 0.5732, 0.01208, 0.6059, 0.9558, 0.5866, 0.5857, 0.6163, 0.5857, 0.6459, 0.5857, 0.6756, 0.5857, 0.7052, 0.5857, 0.6859, 0.9558, 0.6659, 0.9558, 0.6459, 0.9558, 0.6259, 0.9558, 0.6859, 0.9558, 0.7052, 0.5857, 0.7052, 0.9558, 0.9797, 0.2157, 0.9985, 0.2157, 0.9985, 0.5857, 0.8991, 0.2157, 0.8799, 0.5857, 0.8799, 0.2157, 0.7525, 0.9558, 0.7333, 0.9558, 0.7333, 0.5857, 0.8322, 0.9558, 0.8519, 0.5857, 0.8519, 0.9558, 0.8709, 0.9558, 0.8519, 0.9558, 0.8519, 0.5857, 0.9511, 0.9558, 0.9705, 0.5857, 0.9705, 0.9558, 0.7699, 0.5629, 0.8066, 0.5629, 0.8066, 0.5857, 0.7699, 0.5857, 0.2463, 0.7732, 0.2096, 0.774, 0.2098, 0.7374, 0.2463, 0.7366, 0.3807, 0.8228, 0.344, 0.8225, 0.3807, 0.7858, 0.0, 0.8613, 0.0001519, 0.8245, 0.03666, 0.8613, 0.04729, 0.8618, 0.07285, 0.8355, 0.07285, 0.8874, 0.2567, 0.8514, 0.2825, 0.8257, 0.2825, 0.8776, 0.2463, 0.8107, 0.2096, 0.8112, 0.2098, 0.7745, 0.2463, 0.774, 0.2463, 0.8481, 0.2463, 0.8848, 0.2096, 0.8847, 0.2096, 0.8481, 0.1465, 0.8512, 0.1099, 0.8514, 0.1099, 0.8147, 0.1465, 0.8145, 0.2463, 0.8478, 0.2096, 0.8481, 0.2096, 0.8114, 0.2463, 0.8112, 0.07305, 0.8145, 0.07305, 0.7778, 0.1097, 0.7774, 0.1097, 0.8141, 0.3196, 0.7737, 0.3196, 0.8104, 0.2829, 0.8109, 0.2829, 0.7742, 0.3807, 0.8595, 0.344, 0.8597, 0.3441, 0.823, 0.3807, 0.8228, 0.1797, 0.8658, 0.1797, 0.9024, 0.1568, 0.9024, 0.1568, 0.8658, 0.07307, 0.3497, 0.03643, 0.3497, 0.03643, 0.3268, 0.07307, 0.3268, 0.2576, 0.6307, 0.2941, 0.6307, 0.2941, 0.6536, 0.2576, 0.6536, 0.4036, 0.6307, 0.44, 0.6307, 0.44, 0.6536, 0.4036, 0.6536, 0.02288, 0.8613, 0.02288, 0.898, 0.0, 0.898, 5.656e-08, 0.8613, 0.183, 0.8251, 0.183, 0.7884, 0.2059, 0.7884, 0.2059, 0.8251, 0.04576, 0.8613, 0.04576, 0.898, 0.02288, 0.898, 0.02288, 0.8613, 0.1463, 0.3497, 0.1097, 0.3497, 0.1097, 0.3268, 0.1463, 0.3268, 0.1101, 0.3039, 0.1466, 0.3039, 0.1466, 0.3268, 0.1101, 0.3268, 0.2796, 0.8776, 0.2796, 0.9142, 0.2567, 0.9142, 0.2567, 0.8776, 0.8433, 0.5629, 0.8799, 0.5629, 0.8799, 0.5857, 0.8433, 0.5857, 0.2928, 0.3039, 0.3295, 0.3039, 0.3295, 0.3268, 0.2928, 0.3268, 0.5499, 0.8824, 0.5866, 0.8824, 0.5866, 0.9053, 0.5499, 0.9053, 0.03701, 0.3039, 0.07355, 0.3039, 0.07355, 0.3268, 0.03701, 0.3268, 0.3898, 0.8597, 0.3898, 0.8964, 0.3669, 0.8964, 0.3669, 0.8597, 0.5866, 0.2891, 0.5499, 0.2891, 0.5499, 0.2662, 0.5866, 0.2662, 0.3669, 0.8597, 0.3669, 0.8964, 0.344, 0.8964, 0.344, 0.8597, 0.1832, 0.3039, 0.22, 0.3039, 0.22, 0.3268, 0.1832, 0.3268, 0.4766, 0.8824, 0.5133, 0.8824, 0.5133, 0.9053, 0.4766, 0.9053, 0.8945, 0.03666, 0.8945, 1.365e-06, 0.9174, 0.0, 0.9174, 0.03666, 0.9174, 0.07333, 0.9174, 0.11, 0.8945, 0.11, 0.8945, 0.07333, 0.8945, 0.1467, 0.8945, 0.11, 0.9174, 0.11, 0.9174, 0.1467, 0.8945, 0.11, 0.8945, 0.1467, 0.8716, 0.1467, 0.8716, 0.11, 0.8945, 0.07333, 0.8945, 0.03667, 0.9174, 0.03667, 0.9174, 0.07333, 0.5133, 0.2891, 0.4766, 0.2891, 0.4766, 0.2662, 0.5133, 0.2662, 0.8716, 0.07333, 0.8716, 0.03667, 0.8945, 0.03667, 0.8945, 0.07333, 0.22, 0.3497, 0.183, 0.3497, 0.183, 0.3268, 0.22, 0.3268, 0.8945, 0.07334, 0.8945, 0.11, 0.8716, 0.11, 0.8716, 0.07333, 0.02006, 0.7257, 0.04012, 0.7257, 0.04012, 0.7366, 0.02006, 0.7366, 0.4592, 0.9053, 0.4783, 0.9053, 0.4783, 0.9253, 0.4592, 0.9254, 0.6859, 0.9558, 0.7052, 0.9558, 0.7052, 0.9666, 0.6859, 0.9666, 0.5409, 0.9245, 0.5409, 0.9053, 0.5517, 0.9053, 0.5517, 0.9245, 0.0192, 0.918, 0.0, 0.9181, 1.061e-08, 0.8982, 0.0192, 0.898, 0.1605, 0.6644, 0.1404, 0.6644, 0.1404, 0.6536, 0.1605, 0.6536, 0.3209, 0.7257, 0.3009, 0.7257, 0.3009, 0.6536, 0.3209, 0.6536, 0.3009, 0.7257, 0.2808, 0.7257, 0.2808, 0.6536, 0.3009, 0.6536, 0.2808, 0.7257, 0.2608, 0.7257, 0.2608, 0.6536, 0.2808, 0.6536, 0.08023, 0.7257, 0.06017, 0.7257, 0.06017, 0.6536, 0.08023, 0.6536, 0.06017, 0.7257, 0.04012, 0.7257, 0.04012, 0.6536, 0.06017, 0.6536, 0.04012, 0.7257, 0.02006, 0.7257, 0.02006, 0.6536, 0.04012, 0.6536, 0.341, 0.7338, 0.3209, 0.7338, 0.3209, 0.7138, 0.341, 0.7138, 0.341, 0.7138, 0.3209, 0.7138, 0.3209, 0.6937, 0.341, 0.6937, 0.341, 0.6937, 0.3209, 0.6937, 0.3209, 0.6737, 0.341, 0.6737, 0.4012, 0.6937, 0.3811, 0.6937, 0.3811, 0.6737, 0.4012, 0.6737, 0.3811, 0.6937, 0.361, 0.6937, 0.361, 0.6737, 0.3811, 0.6737, 0.361, 0.6937, 0.341, 0.6937, 0.341, 0.6737, 0.361, 0.6737, 0.4012, 0.7138, 0.3811, 0.7138, 0.3811, 0.6937, 0.4012, 0.6937, 0.3811, 0.7138, 0.361, 0.7138, 0.361, 0.6937, 0.3811, 0.6937, 0.361, 0.7138, 0.341, 0.7138, 0.341, 0.6937, 0.361, 0.6937, 0.4012, 0.7338, 0.3811, 0.7338, 0.3811, 0.7138, 0.4012, 0.7138, 0.3811, 0.7338, 0.361, 0.7338, 0.361, 0.7138, 0.3811, 0.7138, 0.361, 0.7338, 0.341, 0.7338, 0.341, 0.7138, 0.361, 0.7138, 0.747, 0.262, 0.7278, 0.2624, 0.7278, 0.2422, 0.747, 0.242, 0.7924, 0.9558, 0.8123, 0.9558, 0.8123, 0.9666, 0.7924, 0.9666, 0.4002, 0.8549, 0.381, 0.855, 0.381, 0.8349, 0.4002, 0.8348, 0.3632, 0.9164, 0.344, 0.9166, 0.344, 0.8965, 0.3632, 0.8964, 0.06017, 0.7257, 0.08023, 0.7257, 0.08023, 0.7366, 0.06017, 0.7366, 0.8578, 0.2461, 0.877, 0.246, 0.877, 0.266, 0.8578, 0.2662, 0.08023, 0.6644, 0.1003, 0.6644, 0.1003, 0.7366, 0.08023, 0.7366, 0.1003, 0.6644, 0.1203, 0.6644, 0.1203, 0.7366, 0.1003, 0.7366, 0.1203, 0.6644, 0.1404, 0.6644, 0.1404, 0.7366, 0.1203, 0.7366, 0.4012, 0.6737, 0.3811, 0.6737, 0.3811, 0.6536, 0.4012, 0.6536, 0.3811, 0.6737, 0.361, 0.6737, 0.361, 0.6536, 0.3811, 0.6536, 0.361, 0.6737, 0.341, 0.6737, 0.341, 0.6536, 0.361, 0.6536, 0.2407, 0.7257, 0.2206, 0.7257, 0.2206, 0.6536, 0.2407, 0.6536, 0.2206, 0.7257, 0.2006, 0.7257, 0.2006, 0.6536, 0.2206, 0.6536, 0.2006, 0.7257, 0.1805, 0.7257, 0.1805, 0.6536, 0.2006, 0.6536, 0.9308, 0.07333, 0.9174, 0.05987, 0.9308, 0.04619, 0.5301, 0.9325, 0.5167, 0.9191, 0.5301, 0.9053, 0.8386, 0.2461, 0.8578, 0.246, 0.8578, 0.266, 0.8386, 0.2662, 0.8908, 0.1844, 0.91, 0.1839, 0.91, 0.2035, 0.03839, 0.918, 0.0192, 0.9181, 0.0192, 0.898, 0.03839, 0.898, 0.4007, 0.9275, 0.387, 0.914, 0.4007, 0.9003, 0.176, 0.9024, 0.1952, 0.9025, 0.1952, 0.9225, 0.176, 0.9225, 0.1568, 0.9025, 0.176, 0.9024, 0.176, 0.9224, 0.1568, 0.9225, 0.44, 0.9053, 0.4592, 0.9053, 0.4592, 0.9253, 0.44, 0.9254, 0.8046, 0.262, 0.7854, 0.2623, 0.7854, 0.2423, 0.8046, 0.242, 0.7662, 0.2422, 0.7854, 0.242, 0.7854, 0.2621, 0.7662, 0.2623, 0.8908, 0.2034, 0.8716, 0.2035, 0.8716, 0.1835, 0.8908, 0.1833, 0.2567, 0.9334, 0.2567, 0.9142, 0.2676, 0.9142, 0.2676, 0.9334, 0.412, 0.9198, 0.412, 0.939, 0.4012, 0.939, 0.4012, 0.9198, 0.2608, 0.7257, 0.2808, 0.7257, 0.2808, 0.7366, 0.2608, 0.7366, 0.3111, 0.921, 0.3111, 0.9402, 0.3003, 0.9402, 0.3003, 0.921, 0.4228, 0.939, 0.4228, 0.9198, 0.4336, 0.9198, 0.4336, 0.939, 0.3632, 0.9357, 0.3632, 0.9166, 0.374, 0.9166, 0.374, 0.9357, 0.3548, 0.9166, 0.3548, 0.9358, 0.344, 0.9358, 0.344, 0.9166, 0.412, 0.939, 0.412, 0.9198, 0.4228, 0.9198, 0.4228, 0.939, 0.8519, 0.9558, 0.8709, 0.9558, 0.8709, 0.9666, 0.8519, 0.9666, 0.891, 0.9558, 0.911, 0.9558, 0.911, 0.9666, 0.891, 0.9666, 0.374, 0.9357, 0.374, 0.9166, 0.3848, 0.9166, 0.3848, 0.9357, 0.9985, 0.2157, 0.9797, 0.2157, 0.9797, 0.2049, 0.9985, 0.2049, 0.8322, 0.9558, 0.8519, 0.9558, 0.8519, 0.9666, 0.8322, 0.9666, 0.03002, 0.9181, 0.03002, 0.9373, 0.0192, 0.9373, 0.0192, 0.9181, 0.9349, 0.1832, 0.9349, 0.2024, 0.9241, 0.2024, 0.9241, 0.1832, 0.1203, 0.6644, 0.1003, 0.6644, 0.1003, 0.6536, 0.1203, 0.6536, 0.5409, 0.9053, 0.5409, 0.9245, 0.5301, 0.9245, 0.5301, 0.9053, 0.03002, 0.9373, 0.03002, 0.9181, 0.04084, 0.9181, 0.04084, 0.9373, 0.9193, 0.2157, 0.8991, 0.2157, 0.8991, 0.2049, 0.9193, 0.2049, 0.9311, 0.9558, 0.9511, 0.9558, 0.9511, 0.9666, 0.9311, 0.9666, 0.5842, 0.9053, 0.5842, 0.9245, 0.5734, 0.9245, 0.5734, 0.9053, 0.1605, 0.7257, 0.1805, 0.7257, 0.1805, 0.7366, 0.1605, 0.7366, 0.2676, 0.9334, 0.2676, 0.9142, 0.2784, 0.9142, 0.2784, 0.9334, 0.5625, 0.9053, 0.5625, 0.9245, 0.5517, 0.9245, 0.5517, 0.9053, 0.9595, 0.2157, 0.9394, 0.2157, 0.9394, 0.2049, 0.9595, 0.2049, 0.6059, 0.9558, 0.6259, 0.9558, 0.6259, 0.9666, 0.6059, 0.9666, 0.2006, 0.7257, 0.2206, 0.7257, 0.2206, 0.7366, 0.2006, 0.7366, 0.0, 0.9373, 5.656e-08, 0.9181, 0.01082, 0.9181, 0.01082, 0.9373, 0.1464, 0.7774, 0.1099, 0.7774, 0.1099, 0.7366, 0.1464, 0.737, 0.0737, 0.2217, 0.1102, 0.2221, 0.1101, 0.3039, 0.07355, 0.3039, 0.9241, 0.1832, 0.9241, 0.1467, 0.9327, 0.1467, 0.9327, 0.1832, 0.03867, 0.8245, 0.03867, 0.7837, 0.04729, 0.7837, 0.04729, 0.8245, 0.2563, 0.8174, 0.2563, 0.8578, 0.2477, 0.8578, 0.2477, 0.8174, 0.1562, 0.8881, 0.1562, 0.9246, 0.1476, 0.9246, 0.1476, 0.8881, 0.03654, 0.7423, 0.07305, 0.7366, 0.07305, 0.7801, 0.03651, 0.7837, 0.183, 0.4895, 0.1464, 0.4931, 0.1463, 0.3497, 0.183, 0.3497, 0.04729, 0.8245, 0.04729, 0.861, 0.03824, 0.861, 0.03824, 0.8245, 0.06351, 0.9239, 0.06351, 0.8874, 0.07256, 0.8874, 0.07256, 0.9239, 0.2567, 0.7739, 0.2567, 0.8174, 0.2477, 0.8174, 0.2477, 0.7739, 0.1568, 0.7772, 0.1568, 0.8185, 0.1478, 0.8185, 0.1478, 0.7772, 0.07316, 0.3969, 0.03655, 0.3962, 0.03643, 0.3497, 0.07307, 0.3497, 0.7323, 0.8886, 0.7323, 0.9252, 0.7214, 0.9252, 0.7214, 0.8886, 0.1464, 0.7375, 0.183, 0.7366, 0.183, 0.7772, 0.1464, 0.7764, 0.09751, 0.9273, 0.09751, 0.8884, 0.1085, 0.8884, 0.1085, 0.9273, 0.4007, 0.8597, 0.4007, 0.9003, 0.3898, 0.9003, 0.3898, 0.8597, 0.7104, 0.9252, 0.7104, 0.8886, 0.7214, 0.8886, 0.7214, 0.9252, 0.0, 0.7378, 0.03651, 0.7366, 0.03651, 0.7875, 4.737e-06, 0.7862, 0.2937, 0.4702, 0.3303, 0.4715, 0.3306, 0.6307, 0.2941, 0.6307, 0.294, 0.5977, 0.294, 0.5631, 0.9241, 0.1467, 0.9241, 0.1976, 0.9118, 0.1976, 0.9118, 0.1467, 0.07305, 0.925, 0.07305, 0.8884, 0.08528, 0.8884, 0.08528, 0.925, 0.09751, 0.8884, 0.09751, 0.925, 0.08528, 0.925, 0.08528, 0.8884, 0.9174, 0.1217, 0.9174, 0.07333, 0.9296, 0.07333, 0.9296, 0.1217, 0.1077, 0.8514, 0.1077, 0.8879, 0.07305, 0.8884, 0.07448, 0.8519, 0.2575, 0.5958, 0.294, 0.5977, 0.2941, 0.6307, 0.2576, 0.6307, 0.1099, 0.9213, 0.1099, 0.8881, 0.1261, 0.8881, 0.1261, 0.9213, 0.04729, 0.922, 0.04729, 0.8874, 0.06351, 0.8874, 0.06351, 0.922, 0.3165, 0.8845, 0.3165, 0.921, 0.3003, 0.921, 0.3003, 0.8845, 0.2258, 0.8848, 0.2258, 0.9213, 0.2096, 0.9213, 0.2096, 0.8848, 0.381, 0.7858, 0.3441, 0.7855, 0.344, 0.7338, 0.381, 0.7365, 0.2829, 0.9215, 0.2829, 0.8845, 0.3003, 0.8845, 0.3003, 0.9215, 0.3663, 0.09071, 0.3293, 0.08798, 0.3292, 1.909e-07, 0.3664, 1.308e-07, 0.381, 0.8348, 0.381, 0.7855, 0.3984, 0.7855, 0.3984, 0.8348, 0.8945, 0.1837, 0.8945, 0.1467, 0.9118, 0.1467, 0.9118, 0.1837, 0.381, 0.7855, 0.381, 0.7338, 0.3984, 0.7338, 0.3984, 0.7855, 0.1099, 0.7774, 0.07311, 0.7762, 0.07305, 0.7366, 0.1099, 0.7384, 0.1476, 0.8881, 0.1476, 0.9248, 0.1328, 0.9248, 0.1328, 0.8881, 0.3294, 0.2208, 0.2926, 0.219, 0.292, 2.616e-07, 0.3292, 1.909e-07, 0.3293, 0.08798, 0.3294, 0.1397, 0.2406, 0.8848, 0.2406, 0.9238, 0.2258, 0.9238, 0.2258, 0.8848, 0.2406, 0.9216, 0.2406, 0.8848, 0.2555, 0.8848, 0.2555, 0.9216, 0.1935, 0.8658, 0.1935, 0.8261, 0.2083, 0.8261, 0.2083, 0.8658, 0.6027, 0.1627, 0.6324, 0.1627, 0.6324, 0.1924, 0.6027, 0.1924, 0.5138, 0.1627, 0.5138, 0.1924, 0.4998, 0.2064, 0.4998, 0.1697, 0.6324, 0.1034, 0.6324, 0.07375, 0.6464, 0.05973, 0.6464, 0.0964, 0.6027, 0.1924, 0.6324, 0.1924, 0.6464, 0.2064, 0.6097, 0.2064, 0.4998, 0.2064, 0.5009, 0.243, 0.4631, 0.243, 0.6464, 0.05973, 0.6463, 0.02307, 0.6831, 0.02307, 0.5434, 0.07375, 0.5138, 0.07375, 0.4998, 0.05973, 0.5364, 0.05973, 0.6464, 0.2064, 0.6831, 0.206, 0.6831, 0.243, 0.4998, 0.1697, 0.4998, 0.2064, 0.4631, 0.2067, 0.4631, 0.1695, 0.5367, 0.02307, 0.5364, 0.05973, 0.4998, 0.05973, 0.5002, 0.02307, 0.6831, 0.06043, 0.6464, 0.05973, 0.6831, 0.02307, 0.6831, 0.09682, 0.6464, 0.0964, 0.6464, 0.05973, 0.6831, 0.06043, 0.6466, 0.243, 0.6464, 0.2064, 0.6831, 0.243, 0.6101, 0.243, 0.6097, 0.2064, 0.6464, 0.2064, 0.6466, 0.243, 0.4631, 0.2067, 0.4998, 0.2064, 0.4631, 0.243, 0.4631, 0.05783, 0.4631, 0.02307, 0.4998, 0.05973, 0.5002, 0.02307, 0.4998, 0.05973, 0.4631, 0.02307, 0.5009, 0.243, 0.4998, 0.2064, 0.5364, 0.2064, 0.5373, 0.243, 0.5373, 0.243, 0.5364, 0.2064, 0.5731, 0.2064, 0.5737, 0.243, 0.5737, 0.243, 0.5731, 0.2064, 0.6097, 0.2064, 0.6101, 0.243, 0.6463, 0.02307, 0.6464, 0.05973, 0.6097, 0.05973, 0.6098, 0.02307, 0.6098, 0.02307, 0.6097, 0.05973, 0.5731, 0.05973, 0.5732, 0.02307, 0.5732, 0.02307, 0.5731, 0.05973, 0.5364, 0.05973, 0.5367, 0.02307, 0.6324, 0.07375, 0.6027, 0.07375, 0.6097, 0.05973, 0.6464, 0.05973, 0.6027, 0.07375, 0.5731, 0.07375, 0.5731, 0.05973, 0.6097, 0.05973, 0.5731, 0.07375, 0.5434, 0.07375, 0.5364, 0.05973, 0.5731, 0.05973, 0.5138, 0.1924, 0.5434, 0.1924, 0.5364, 0.2064, 0.4998, 0.2064, 0.5434, 0.1924, 0.5731, 0.1924, 0.5731, 0.2064, 0.5364, 0.2064, 0.5731, 0.1924, 0.6027, 0.1924, 0.6097, 0.2064, 0.5731, 0.2064, 0.5138, 0.1627, 0.5434, 0.1627, 0.5434, 0.1924, 0.5138, 0.1924, 0.5434, 0.1627, 0.5731, 0.1627, 0.5731, 0.1924, 0.5434, 0.1924, 0.5731, 0.1627, 0.6027, 0.1627, 0.6027, 0.1924, 0.5731, 0.1924, 0.5731, 0.07375, 0.6027, 0.07375, 0.6027, 0.1034, 0.5731, 0.1034, 0.5731, 0.1034, 0.6027, 0.1034, 0.6027, 0.1331, 0.5731, 0.1331, 0.5731, 0.1331, 0.6027, 0.1331, 0.6027, 0.1627, 0.5731, 0.1627, 0.5434, 0.07375, 0.5731, 0.07375, 0.5731, 0.1034, 0.5434, 0.1034, 0.5434, 0.1034, 0.5731, 0.1034, 0.5731, 0.1331, 0.5434, 0.1331, 0.5434, 0.1331, 0.5731, 0.1331, 0.5731, 0.1627, 0.5434, 0.1627, 0.5138, 0.07375, 0.5434, 0.07375, 0.5434, 0.1034, 0.5138, 0.1034, 0.5138, 0.1034, 0.5434, 0.1034, 0.5434, 0.1331, 0.5138, 0.1331, 0.5138, 0.1331, 0.5434, 0.1331, 0.5434, 0.1627, 0.5138, 0.1627, 0.6831, 0.206, 0.6464, 0.2064, 0.6464, 0.1697, 0.6831, 0.1696, 0.6831, 0.1696, 0.6464, 0.1697, 0.6464, 0.1331, 0.6831, 0.1332, 0.6831, 0.1332, 0.6464, 0.1331, 0.6464, 0.0964, 0.6831, 0.09682, 0.4998, 0.05973, 0.4998, 0.0964, 0.4631, 0.09504, 0.4631, 0.05783, 0.4998, 0.0964, 0.4998, 0.1331, 0.4631, 0.1323, 0.4631, 0.09504, 0.4998, 0.1331, 0.4998, 0.1697, 0.4631, 0.1695, 0.4631, 0.1323, 0.6324, 0.1924, 0.6324, 0.1627, 0.6464, 0.1697, 0.6464, 0.2064, 0.6324, 0.1627, 0.6324, 0.1331, 0.6464, 0.1331, 0.6464, 0.1697, 0.6324, 0.1331, 0.6324, 0.1034, 0.6464, 0.0964, 0.6464, 0.1331, 0.5138, 0.07375, 0.5138, 0.1034, 0.4998, 0.0964, 0.4998, 0.05973, 0.5138, 0.1034, 0.5138, 0.1331, 0.4998, 0.1331, 0.4998, 0.0964, 0.5138, 0.1331, 0.5138, 0.1627, 0.4998, 0.1697, 0.4998, 0.1331, 0.6027, 0.07375, 0.6324, 0.07375, 0.6324, 0.1034, 0.6027, 0.1034, 0.6027, 0.1034, 0.6324, 0.1034, 0.6324, 0.1331, 0.6027, 0.1331, 0.6027, 0.1331, 0.6324, 0.1331, 0.6324, 0.1627, 0.6027, 0.1627, 0.4228, 0.7473, 0.4228, 0.7072, 0.4349, 0.6993, 0.4349, 0.7434, 0.4521, 0.05032, 0.4521, 0.09126, 0.44, 0.08709, 0.44, 0.04206, 0.8265, 0.173, 0.8265, 0.1329, 0.8386, 0.1329, 0.8386, 0.1769, 0.6539, 0.2541, 0.6941, 0.2541, 0.7061, 0.2662, 0.662, 0.2662, 0.8265, 0.134, 0.8265, 0.1749, 0.8144, 0.1791, 0.8144, 0.1341, 0.6941, 0.1733, 0.6941, 0.1332, 0.7061, 0.1333, 0.7061, 0.1773, 0.333, 0.8269, 0.333, 0.8671, 0.3209, 0.8671, 0.3209, 0.8229, 0.6941, 0.2133, 0.6941, 0.1733, 0.7061, 0.1773, 0.7061, 0.2213, 0.4228, 0.8275, 0.4228, 0.7874, 0.4349, 0.7875, 0.4349, 0.8315, 0.6941, 0.1332, 0.6941, 0.09321, 0.7061, 0.08924, 0.7061, 0.1333, 0.8265, 0.05288, 0.8265, 0.01211, 0.8386, 0.0, 0.8386, 0.04485, 0.6941, 0.05318, 0.6941, 0.01208, 0.7061, 4.242e-08, 0.7061, 0.04521, 0.8265, 0.1749, 0.8265, 0.2159, 0.8144, 0.2241, 0.8144, 0.1791, 0.6941, 0.09321, 0.6941, 0.05318, 0.7061, 0.04521, 0.7061, 0.08924, 0.8265, 0.213, 0.8265, 0.173, 0.8386, 0.1769, 0.8386, 0.221, 0.6536, 0.01208, 0.6134, 0.01208, 0.6174, 1.414e-08, 0.6616, 4.242e-08, 0.5337, 0.2541, 0.5738, 0.2541, 0.5738, 0.2662, 0.5297, 0.2662, 0.333, 0.7867, 0.333, 0.8269, 0.3209, 0.8229, 0.3209, 0.7787, 0.4521, 0.2541, 0.4936, 0.2541, 0.4857, 0.2662, 0.44, 0.2662, 0.5738, 0.2541, 0.6138, 0.2541, 0.6179, 0.2662, 0.5738, 0.2662, 0.333, 0.9073, 0.333, 0.9475, 0.3209, 0.9555, 0.3209, 0.9113, 0.6941, 0.2541, 0.6941, 0.2133, 0.7061, 0.2213, 0.7061, 0.2662, 0.6138, 0.2541, 0.6539, 0.2541, 0.662, 0.2662, 0.6179, 0.2662, 0.8265, 0.05211, 0.8265, 0.09305, 0.8144, 0.08903, 0.8144, 0.044, 0.6831, 0.1696, 0.6831, 0.1332, 0.6941, 0.1332, 0.6941, 0.1733, 0.6831, 0.243, 0.6831, 0.206, 0.6941, 0.2133, 0.6941, 0.2541, 0.8386, 0.08296, 0.8386, 0.04575, 0.8496, 0.03824, 0.8496, 0.07917, 0.8496, 0.08521, 0.8496, 0.04878, 0.8606, 0.04154, 0.8606, 0.08161, 0.4631, 0.1695, 0.4631, 0.2067, 0.4521, 0.2141, 0.4521, 0.1731, 0.8496, 0.1945, 0.8496, 0.1581, 0.8606, 0.1618, 0.8606, 0.2018, 0.4631, 0.05783, 0.4631, 0.09504, 0.4521, 0.09126, 0.4521, 0.05032, 0.4631, 0.243, 0.5009, 0.243, 0.4936, 0.2541, 0.4521, 0.2541, 0.8386, 0.1202, 0.8386, 0.08296, 0.8496, 0.07917, 0.8496, 0.1201, 0.8386, 0.1946, 0.8386, 0.1574, 0.8496, 0.161, 0.8496, 0.202, 0.8496, 0.1581, 0.8496, 0.1216, 0.8606, 0.1217, 0.8606, 0.1618, 0.4631, 0.09504, 0.4631, 0.1323, 0.4521, 0.1322, 0.4521, 0.09126, 0.8386, 0.1574, 0.8386, 0.1202, 0.8496, 0.1201, 0.8496, 0.161, 0.4631, 0.02307, 0.4631, 0.05783, 0.4521, 0.05032, 0.4521, 0.01208, 0.8496, 0.1216, 0.8496, 0.08521, 0.8606, 0.08161, 0.8606, 0.1217, 0.4631, 0.1323, 0.4631, 0.1695, 0.4521, 0.1731, 0.4521, 0.1322, 0.8386, 0.04575, 0.8386, 0.01099, 0.8496, 0.0, 0.8496, 0.03824, 0.6463, 0.02307, 0.6098, 0.02307, 0.6134, 0.01208, 0.6536, 0.01208, 0.5002, 0.02307, 0.4631, 0.02307, 0.4521, 0.01208, 0.4929, 0.01208, 0.5367, 0.02307, 0.5002, 0.02307, 0.4929, 0.01208, 0.533, 0.01208, 0.8716, 0.01102, 0.8716, 0.04809, 0.8606, 0.04078, 0.8606, 0.0, 0.8716, 0.1577, 0.8716, 0.1942, 0.8606, 0.2015, 0.8606, 0.1613, 0.8716, 0.1942, 0.8716, 0.231, 0.8606, 0.242, 0.8606, 0.2015, 0.6831, 0.06043, 0.6831, 0.02307, 0.6941, 0.01208, 0.6941, 0.05318, 0.7494, 0.07917, 0.7494, 0.03824, 0.7711, 0.03824, 0.7711, 0.07917, 0.7278, 0.1618, 0.7278, 0.1217, 0.7494, 0.1217, 0.7494, 0.1618, 0.7494, 0.1201, 0.7494, 0.07917, 0.7711, 0.07917, 0.7711, 0.1201, 0.7278, 0.08161, 0.7278, 0.04154, 0.7494, 0.04154, 0.7494, 0.08161, 0.7711, 0.04047, 0.7711, 0.0, 0.7927, 0.0, 0.7927, 0.04047, 0.7278, 0.1217, 0.7278, 0.08161, 0.7494, 0.08161, 0.7494, 0.1217, 0.7711, 0.242, 0.7711, 0.2012, 0.7927, 0.2012, 0.7927, 0.242, 0.7494, 0.161, 0.7494, 0.1201, 0.7711, 0.1201, 0.7711, 0.161, 0.7927, 0.0808, 0.7927, 0.04077, 0.8144, 0.04077, 0.8144, 0.0808, 0.7494, 0.242, 0.7494, 0.202, 0.7711, 0.202, 0.7711, 0.242, 0.7494, 0.202, 0.7494, 0.161, 0.7711, 0.161, 0.7711, 0.202, 0.7711, 0.08065, 0.7711, 0.04047, 0.7927, 0.04047, 0.7927, 0.08065, 0.7711, 0.2012, 0.7711, 0.161, 0.7927, 0.161, 0.7927, 0.2012, 0.7927, 0.2009, 0.7927, 0.1609, 0.8144, 0.1609, 0.8144, 0.2009, 0.7927, 0.04077, 0.7927, 0.0, 0.8144, 2.828e-08, 0.8144, 0.04077, 0.7711, 0.161, 0.7711, 0.1208, 0.7927, 0.1208, 0.7927, 0.161, 0.7927, 0.1609, 0.7927, 0.1208, 0.8144, 0.1208, 0.8144, 0.1609, 0.7278, 0.242, 0.7278, 0.2018, 0.7494, 0.2018, 0.7494, 0.242, 0.7711, 0.1208, 0.7711, 0.08065, 0.7927, 0.08065, 0.7927, 0.1208, 0.7494, 0.03824, 0.7494, 0.0, 0.7711, 4.242e-08, 0.7711, 0.03824, 0.7927, 0.1208, 0.7927, 0.0808, 0.8144, 0.0808, 0.8144, 0.1208, 0.7278, 0.04154, 0.7278, 2.828e-08, 0.7494, 0.0, 0.7494, 0.04154, 0.7927, 0.242, 0.7927, 0.2009, 0.8144, 0.2009, 0.8144, 0.242, 0.7278, 0.2018, 0.7278, 0.1618, 0.7494, 0.1618, 0.7494, 0.2018, 0.4228, 0.6977, 0.4228, 0.7418, 0.4012, 0.7418, 0.4012, 0.6977, 0.9705, 0.8519, 0.9705, 0.8067, 0.9922, 0.8067, 0.9922, 0.8519, 0.4228, 0.8741, 0.4228, 0.9198, 0.4012, 0.9198, 0.4012, 0.8741, 0.9705, 0.7186, 0.9705, 0.6746, 0.9922, 0.6746, 0.9922, 0.7186, 0.7278, 0.2241, 0.7278, 0.2662, 0.7061, 0.2662, 0.7061, 0.2241, 0.7116, 0.7187, 0.7116, 0.6745, 0.7333, 0.6745, 0.7333, 0.7187, 0.4228, 0.6536, 0.4228, 0.6977, 0.4012, 0.6977, 0.4012, 0.6536, 0.9705, 0.7627, 0.9705, 0.7186, 0.9922, 0.7186, 0.9922, 0.7627, 0.7116, 0.7629, 0.7116, 0.7187, 0.7333, 0.7187, 0.7333, 0.7629, 0.9705, 0.6306, 0.9705, 0.5857, 0.9922, 0.5857, 0.9922, 0.6306, 0.9705, 0.8067, 0.9705, 0.7627, 0.9922, 0.7627, 0.9922, 0.8067, 0.7116, 0.8071, 0.7116, 0.7629, 0.7333, 0.7629, 0.7333, 0.8071, 0.7116, 0.6745, 0.7116, 0.6303, 0.7333, 0.6303, 0.7333, 0.6745, 0.7278, 0.044, 0.7278, 0.08903, 0.7061, 0.08903, 0.7061, 0.044, 0.7278, 2.828e-08, 0.7278, 0.044, 0.7061, 0.044, 0.7061, 0.0, 0.9705, 0.6746, 0.9705, 0.6306, 0.9922, 0.6306, 0.9922, 0.6746, 0.7278, 0.08903, 0.7278, 0.1341, 0.7061, 0.1341, 0.7061, 0.08903, 0.7116, 0.8519, 0.7116, 0.8071, 0.7333, 0.8071, 0.7333, 0.8519, 0.4228, 0.7859, 0.4228, 0.83, 0.4012, 0.83, 0.4012, 0.7859, 0.7116, 0.6303, 0.7116, 0.5857, 0.7333, 0.5857, 0.7333, 0.6303, 0.4228, 0.83, 0.4228, 0.8741, 0.4012, 0.8741, 0.4012, 0.83, 0.7278, 0.1341, 0.7278, 0.1791, 0.7061, 0.1791, 0.7061, 0.1341, 0.4228, 0.7418, 0.4228, 0.7859, 0.4012, 0.7859, 0.4012, 0.7418, 0.7278, 0.1791, 0.7278, 0.2241, 0.7061, 0.2241, 0.7061, 0.1791, 0.4936, 0.2541, 0.5337, 0.2541, 0.5297, 0.2662, 0.4857, 0.2662, 0.4228, 0.9077, 0.4228, 0.8676, 0.4349, 0.8756, 0.4349, 0.9198, 0.4521, 0.09126, 0.4521, 0.1322, 0.44, 0.1321, 0.44, 0.08709, 0.333, 0.9475, 0.333, 0.9879, 0.3209, 1.0, 0.3209, 0.9555, 0.4521, 0.1731, 0.4521, 0.2141, 0.44, 0.2222, 0.44, 0.1771, 0.333, 0.8671, 0.333, 0.9073, 0.3209, 0.9113, 0.3209, 0.8671, 0.4521, 0.1322, 0.4521, 0.1731, 0.44, 0.1771, 0.44, 0.1321, 0.4228, 0.7874, 0.4228, 0.7473, 0.4349, 0.7434, 0.4349, 0.7875, 0.4521, 0.01208, 0.4521, 0.05032, 0.44, 0.04206, 0.44, 0.0, 0.8265, 0.2159, 0.8265, 0.2541, 0.8144, 0.2662, 0.8144, 0.2241, 0.333, 0.7459, 0.333, 0.7867, 0.3209, 0.7787, 0.3209, 0.7338, 0.4929, 0.01208, 0.4521, 0.01208, 0.44, 0.0, 0.4848, 0.0, 0.8265, 0.1329, 0.8265, 0.09291, 0.8386, 0.08888, 0.8386, 0.1329, 0.8265, 0.09305, 0.8265, 0.134, 0.8144, 0.1341, 0.8144, 0.08903, 0.533, 0.01208, 0.4929, 0.01208, 0.4848, 0.0, 0.529, 1.414e-08, 0.4228, 0.7072, 0.4228, 0.6657, 0.4349, 0.6536, 0.4349, 0.6993, 0.8265, 0.09291, 0.8265, 0.05288, 0.8386, 0.04485, 0.8386, 0.08888, 0.5732, 0.01208, 0.533, 0.01208, 0.529, 1.414e-08, 0.5732, 2.828e-08, 0.6941, 0.01208, 0.6536, 0.01208, 0.6616, 4.242e-08, 0.7061, 4.242e-08, 0.8265, 0.2541, 0.8265, 0.213, 0.8386, 0.221, 0.8386, 0.2662, 0.8265, 0.01211, 0.8265, 0.05211, 0.8144, 0.044, 0.8144, 0.0, 0.6134, 0.01208, 0.5732, 0.01208, 0.5732, 2.828e-08, 0.6174, 1.414e-08, 0.4521, 0.2141, 0.4521, 0.2541, 0.44, 0.2662, 0.44, 0.2222, 0.4228, 0.8676, 0.4228, 0.8275, 0.4349, 0.8315, 0.4349, 0.8756])
me_cube.use_remesh_preserve_volume = False
me_cube.use_remesh_preserve_attributes = False
me_cube.use_mirror_vertex_groups = False
me_cube.update()

# ---- objects
ob_cube = bpy.data.objects.new('Cube', me_cube)

# ---- transforms, parenting, visibility, modifiers, constraints
ob_cube.location = (0.0, 0.0, 0.0)
ob_cube.lock_rotations_4d = False
ob_cube.empty_display_type = 'ARROWS'
ob_cube.lineart.crease_threshold = 0.0
_m = ob_cube.modifiers.new('Bevel', 'BEVEL')
_m.width = 0.118
_m.width_pct = 0.118
_m.segments = 3
_m.offset_type = 'WIDTH'
_m.spread = 0.0

# ---- collection membership
col_collection_1.objects.link(ob_cube)

# ---- scene / render settings (as saved in the file)
scene.frame_start = 1; scene.frame_end = 250; scene.frame_set(1)
scene.render.engine = 'CYCLES'
scene.render.resolution_percentage = 50
scene.render.dither_intensity = 0.0
scene.cycles.use_denoising = False
scene.cycles.samples = 128
scene.cycles.sampling_pattern = 'TABULATED_SOBOL'
scene.cycles.use_adaptive_sampling = False
scene.cycles.use_light_tree = False
scene.cycles.blur_glossy = 0.0
scene.cycles.sample_clamp_indirect = 0.0
scene.view_settings.view_transform = 'Standard'
bpy.context.view_layer.update()

# ---- added for rendering (the .blend has no active camera and no usable light): camera, sun
cam_auto = bpy.data.cameras.new('AutoCamera')
cam_auto.lens = 50.0
cam_auto.sensor_width = 36.0
cam_auto.clip_end = 1000.0
ob_auto_camera = bpy.data.objects.new('AutoCamera', cam_auto)
scene.collection.objects.link(ob_auto_camera)
ob_auto_camera.location = (8.93292, -10.7195, 10.9304)
ob_auto_camera.rotation_euler = (1.09748, -7.21219e-08, 0.694738)
scene.camera = ob_auto_camera
light_auto_sun = bpy.data.lights.new('AutoSun', 'SUN')
light_auto_sun.energy = 3.0
light_auto_sun.angle = 0.0523599
ob_auto_sun = bpy.data.objects.new('AutoSun', light_auto_sun)
scene.collection.objects.link(ob_auto_sun)
ob_auto_sun.rotation_euler = (0.872665, 0.174533, 0.523599)
bpy.context.view_layer.update()
